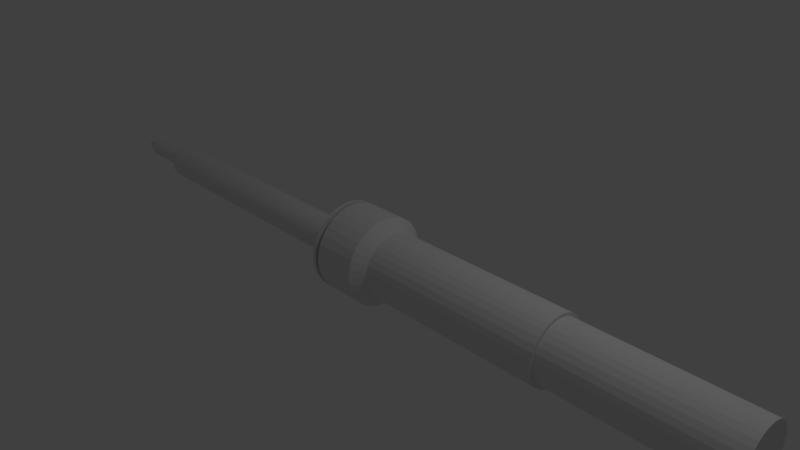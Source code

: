 # Source: Iron_Welder.blend  (saved by Blender 2.79.0; exported with 4.5.12 LTS)
import bpy
from mathutils import Matrix  # noqa: F401  (used for matrix-valued properties, if any)

bpy.ops.wm.read_factory_settings(use_empty=True)
scene = bpy.context.scene
scene.name = 'Scene'

# ---- collections
col_collection_1 = bpy.data.collections.new('Collection 1'); scene.collection.children.link(col_collection_1)

# ---- world
world_world = bpy.data.worlds.new('World'); scene.world = world_world
world_world.color = (0.05088, 0.05088, 0.05088)
world_world.use_sun_shadow = False
world_world.sun_shadow_jitter_overblur = 0.0
world_world.cycles.sampling_method = 'MANUAL'

# ---- cameras
cam_camera = bpy.data.cameras.new('Camera')
cam_camera.clip_end = 100.0
cam_camera.lens = 35.0
cam_camera.sensor_width = 32.0
cam_camera.sensor_height = 18.0
cam_camera.ortho_scale = 7.314
cam_camera.dof.focus_distance = 0.0
cam_camera.dof.aperture_fstop = 128.0

# ---- lights
light_lamp = bpy.data.lights.new('Lamp', 'POINT')
light_lamp.transmission_factor = 0.0
light_lamp.cutoff_distance = 30.0
light_lamp.energy = 100.0
light_lamp.shadow_buffer_clip_start = 1.001
light_lamp.shadow_soft_size = 0.1
light_lamp.shadow_maximum_resolution = 0.006
light_lamp.use_absolute_resolution = True

# ---- meshes
me_cylinder_002 = bpy.data.meshes.new('Cylinder.002')
me_cylinder_002.from_pydata([(0.0, 1.0, -1.0), (0.0, 1.0, 1.0), (0.3827, 0.9239, 1.0), (0.5556, 0.8315, -1.0), (0.7071, 0.7071, -1.0), (0.7071, 0.7071, 1.0), (0.9808, 0.1951, 1.0), (0.9808, -0.1951, -1.0), (0.7071, -0.7071, -1.0), (0.5556, -0.8315, -1.0), (0.5556, -0.8315, 1.0), (0.1951, -0.9808, -1.0), (-0.1951, -0.9808, 1.0), (-0.3827, -0.9239, 1.0), (-0.5556, -0.8315, -1.0), (-0.5556, -0.8315, 1.0), (-0.7071, -0.7071, -1.0), (-0.8315, -0.5556, -1.0), (-0.8315, -0.5556, 1.0), (-0.9808, -0.1951, -1.0), (-0.9808, 0.1951, -1.0), (-0.9239, 0.3827, -1.0), (-0.9239, 0.3827, 1.0), (-0.8315, 0.5556, -1.0), (-0.7071, 0.7071, 1.0), (-0.3827, 0.9239, 1.0), (0.1461, 0.7344, 1.5), (-1.293e-07, 0.7488, 1.5), (0.2865, 0.6918, 1.5), (0.416, 0.6226, 1.5), (0.5295, 0.5295, 1.5), (0.6226, 0.416, 1.5), (0.6918, 0.2865, 1.5), (0.7344, 0.1461, 1.5), (0.7488, 3.694e-08, 1.5), (0.7344, -0.1461, 1.5), (0.6918, -0.2865, 1.5), (0.6226, -0.416, 1.5), (0.5295, -0.5295, 1.5), (0.416, -0.6226, 1.5), (0.2865, -0.6918, 1.5), (0.1461, -0.7344, 1.5), (-2.821e-07, -0.7488, 1.5), (-0.1461, -0.7344, 1.5), (-0.2866, -0.6918, 1.5), (-0.416, -0.6226, 1.5), (-0.5295, -0.5295, 1.5), (-0.6226, -0.416, 1.5), (-0.6918, -0.2865, 1.5), (-0.7344, -0.1461, 1.5), (-0.7488, 7.362e-07, 1.5), (-0.7344, 0.1461, 1.5), (-0.6918, 0.2866, 1.5), (-0.6226, 0.416, 1.5), (-0.5295, 0.5295, 1.5), (-0.416, 0.6226, 1.5), (-0.2865, 0.6918, 1.5), (-0.1461, 0.7344, 1.5), (0.1951, 0.9808, 1.0), (0.5556, 0.8315, 1.0), (0.8315, 0.5556, 1.0), (0.9239, 0.3827, 1.0), (1.0, 7.55e-08, 1.0), (0.9808, -0.1951, 1.0), (0.9239, -0.3827, 1.0), (0.8315, -0.5556, 1.0), (0.7071, -0.7071, 1.0), (0.3827, -0.9239, 1.0), (0.1951, -0.9808, 1.0), (-3.258e-07, -1.0, 1.0), (-0.7071, -0.7071, 1.0), (-0.9239, -0.3827, 1.0), (-0.9808, -0.1951, 1.0), (-1.0, 9.656e-07, 1.0), (-0.9808, 0.1951, 1.0), (-0.8315, 0.5556, 1.0), (-0.5556, 0.8315, 1.0), (-0.1951, 0.9808, 1.0), (0.1324, 0.6654, 10.0), (2.729e-07, 0.6785, 10.0), (0.2596, 0.6268, 10.0), (0.3769, 0.5641, 10.0), (0.4797, 0.4797, 10.0), (0.5641, 0.3769, 10.0), (0.6268, 0.2596, 10.0), (0.6654, 0.1324, 10.0), (0.6785, 2.43e-08, 10.0), (0.6654, -0.1324, 10.0), (0.6268, -0.2596, 10.0), (0.5641, -0.3769, 10.0), (0.4797, -0.4797, 10.0), (0.3769, -0.5641, 10.0), (0.2596, -0.6268, 10.0), (0.1324, -0.6654, 10.0), (1.733e-07, -0.6785, 10.0), (-0.1324, -0.6654, 10.0), (-0.2596, -0.6268, 10.0), (-0.3769, -0.5641, 10.0), (-0.4797, -0.4797, 10.0), (-0.5641, -0.3769, 10.0), (-0.6268, -0.2596, 10.0), (-0.6654, -0.1324, 10.0), (-0.6785, 6.782e-07, 10.0), (-0.6654, 0.1324, 10.0), (-0.6268, 0.2596, 10.0), (-0.5641, 0.3769, 10.0), (-0.4797, 0.4797, 10.0), (-0.3769, 0.5641, 10.0), (-0.2596, 0.6268, 10.0), (-0.1324, 0.6654, 10.0), (0.1461, 0.7344, 10.0), (2.964e-07, 0.7488, 10.0), (0.2866, 0.6918, 10.0), (0.416, 0.6226, 10.0), (0.5295, 0.5295, 10.0), (0.6226, 0.416, 10.0), (0.6918, 0.2865, 10.0), (0.7344, 0.1461, 10.0), (0.7488, 3.694e-08, 10.0), (0.7344, -0.1461, 10.0), (0.6918, -0.2865, 10.0), (0.6226, -0.416, 10.0), (0.5295, -0.5295, 10.0), (0.416, -0.6226, 10.0), (0.2865, -0.6918, 10.0), (0.1461, -0.7344, 10.0), (1.436e-07, -0.7488, 10.0), (-0.1461, -0.7344, 10.0), (-0.2865, -0.6918, 10.0), (-0.416, -0.6226, 10.0), (-0.5295, -0.5295, 10.0), (-0.6226, -0.416, 10.0), (-0.6918, -0.2865, 10.0), (-0.7344, -0.1461, 10.0), (-0.7488, 7.362e-07, 10.0), (-0.7344, 0.1461, 10.0), (-0.6918, 0.2866, 10.0), (-0.6226, 0.416, 10.0), (-0.5295, 0.5295, 10.0), (-0.416, 0.6226, 10.0), (-0.2865, 0.6918, 10.0), (-0.1461, 0.7344, 10.0), (0.1324, 0.6654, 17.7), (-1.244e-06, 0.6785, 17.7), (0.2596, 0.6268, 17.7), (0.3769, 0.5641, 17.7), (0.4797, 0.4797, 17.7), (0.5641, 0.3769, 17.7), (0.6268, 0.2596, 17.7), (0.6654, 0.1324, 17.7), (0.6785, 2.43e-08, 17.7), (0.6654, -0.1324, 17.7), (0.6268, -0.2596, 17.7), (0.5641, -0.3769, 17.7), (0.4797, -0.4797, 17.7), (0.3769, -0.5641, 17.7), (0.2596, -0.6268, 17.7), (0.1324, -0.6654, 17.7), (-1.343e-06, -0.6785, 17.7), (-0.1324, -0.6654, 17.7), (-0.2596, -0.6268, 17.7), (-0.3769, -0.5641, 17.7), (-0.4797, -0.4797, 17.7), (-0.5641, -0.3769, 17.7), (-0.6268, -0.2596, 17.7), (-0.6654, -0.1324, 17.7), (-0.6785, 6.782e-07, 17.7), (-0.6654, 0.1324, 17.7), (-0.6268, 0.2596, 17.7), (-0.5641, 0.3769, 17.7), (-0.4797, 0.4797, 17.7), (-0.3769, 0.5641, 17.7), (-0.2596, 0.6268, 17.7), (-0.1324, 0.6654, 17.7), (0.1401, 0.2825, -17.92), (0.06039, 0.2667, -17.92), (-0.03311, 0.1899, -17.92), (-0.05236, 0.1539, -17.92), (-0.06422, 0.1148, -17.92), (-0.06822, 0.0742, -17.92), (-0.06422, 0.03355, -17.92), (-0.05236, -0.005527, -17.92), (-0.0072, -0.07312, -17.92), (0.02437, -0.09902, -17.92), (0.06039, -0.1183, -17.92), (0.3326, -0.005527, -17.92), (0.1401, 0.0742, -19.08), (0.3444, 0.1148, -17.92), (0.3133, 0.1899, -17.92), (0.2874, 0.2215, -17.92), (0.2559, 0.2474, -17.92), (0.1808, 0.2785, -17.92), (0.1143, 0.4804, -15.0), (0.1143, 0.4804, -1.0), (0.1956, 0.4724, -15.0), (0.1956, 0.4724, -1.0), (0.2737, 0.4487, -15.0), (0.2737, 0.4487, -1.0), (0.3458, 0.4102, -15.0), (0.3458, 0.4102, -1.0), (0.4089, 0.3584, -15.0), (0.4089, 0.3584, -1.0), (0.4607, 0.2952, -15.0), (0.4607, 0.2952, -1.0), (0.4992, 0.2232, -15.0), (0.4992, 0.2232, -1.0), (0.5229, 0.145, -15.0), (0.5229, 0.145, -1.0), (0.5309, 0.06373, -15.0), (0.5309, 0.06373, -1.0), (0.5229, -0.01756, -15.0), (0.5229, -0.01756, -1.0), (0.4992, -0.09573, -15.0), (0.4992, -0.09573, -1.0), (0.4607, -0.1678, -15.0), (0.4607, -0.1678, -1.0), (0.4089, -0.2309, -15.0), (0.4089, -0.2309, -1.0), (0.3458, -0.2827, -15.0), (0.3458, -0.2827, -1.0), (0.2737, -0.3212, -15.0), (0.2737, -0.3212, -1.0), (0.1956, -0.3449, -15.0), (0.1956, -0.3449, -1.0), (0.1143, -0.3529, -15.0), (0.1143, -0.3529, -1.0), (0.03299, -0.3449, -15.0), (0.03299, -0.3449, -1.0), (-0.04517, -0.3212, -15.0), (-0.04517, -0.3212, -1.0), (-0.1172, -0.2827, -15.0), (-0.1172, -0.2827, -1.0), (-0.1803, -0.2309, -15.0), (-0.1803, -0.2309, -1.0), (-0.2322, -0.1678, -15.0), (-0.2322, -0.1678, -1.0), (-0.2707, -0.09573, -15.0), (-0.2707, -0.09573, -1.0), (-0.2944, -0.01756, -15.0), (-0.2944, -0.01756, -1.0), (-0.3024, 0.06373, -15.0), (-0.3024, 0.06373, -1.0), (-0.2944, 0.145, -15.0), (-0.2944, 0.145, -1.0), (-0.2707, 0.2232, -15.0), (-0.2707, 0.2232, -1.0), (-0.2322, 0.2952, -15.0), (-0.2322, 0.2952, -1.0), (-0.1803, 0.3584, -15.0), (-0.1803, 0.3584, -1.0), (-0.1172, 0.4102, -15.0), (-0.1172, 0.4102, -1.0), (-0.04517, 0.4487, -15.0), (-0.04517, 0.4487, -1.0), (0.03299, 0.4724, -15.0), (0.03299, 0.4724, -1.0), (0.1401, 0.2825, -15.0), (0.1808, 0.2785, -15.0), (0.2198, 0.2667, -17.92), (0.2198, 0.2667, -15.0), (0.2559, 0.2474, -15.0), (0.2874, 0.2215, -15.0), (0.3133, 0.1899, -15.0), (0.3326, 0.1539, -17.92), (0.3326, 0.1539, -15.0), (0.3444, 0.1148, -15.0), (0.3484, 0.0742, -17.92), (0.3484, 0.0742, -15.0), (0.3444, 0.03355, -17.92), (0.3444, 0.03355, -15.0), (0.3326, -0.005527, -15.0), (0.3133, -0.04155, -17.92), (0.3133, -0.04155, -15.0), (0.2874, -0.07312, -17.92), (0.2874, -0.07312, -15.0), (0.2559, -0.09902, -17.92), (0.2559, -0.09902, -15.0), (0.2198, -0.1183, -17.92), (0.2198, -0.1183, -15.0), (0.1808, -0.1301, -17.92), (0.1808, -0.1301, -15.0), (0.1401, -0.1341, -17.92), (0.1401, -0.1341, -15.0), (0.09947, -0.1301, -17.92), (0.09947, -0.1301, -15.0), (0.06039, -0.1183, -15.0), (0.02437, -0.09902, -15.0), (-0.0072, -0.07312, -15.0), (-0.03311, -0.04155, -17.92), (-0.03311, -0.04155, -15.0), (-0.05236, -0.005527, -15.0), (-0.06422, 0.03355, -15.0), (-0.06822, 0.0742, -15.0), (-0.06422, 0.1148, -15.0), (-0.05236, 0.1539, -15.0), (-0.03311, 0.1899, -15.0), (-0.0072, 0.2215, -17.92), (-0.0072, 0.2215, -15.0), (0.02437, 0.2474, -17.92), (0.02437, 0.2474, -15.0), (0.06039, 0.2667, -15.0), (0.09947, 0.2785, -17.92), (0.09947, 0.2785, -15.0), (0.1951, 0.9808, -1.0), (0.3827, 0.9239, -1.0), (0.8315, 0.5556, -1.0), (0.9239, 0.3827, -1.0), (0.9808, 0.1951, -1.0), (1.0, 7.55e-08, -1.0), (0.9239, -0.3827, -1.0), (0.8315, -0.5556, -1.0), (0.3827, -0.9239, -1.0), (-3.258e-07, -1.0, -1.0), (-0.1951, -0.9808, -1.0), (-0.3827, -0.9239, -1.0), (-0.9239, -0.3827, -1.0), (-1.0, 9.656e-07, -1.0), (-0.7071, 0.7071, -1.0), (-0.5556, 0.8315, -1.0), (-0.3827, 0.9239, -1.0), (-0.1951, 0.9808, -1.0), (7.285e-09, 1.0, -1.333), (0.1951, 0.9808, -1.333), (0.3827, 0.9239, -1.333), (0.5556, 0.8315, -1.333), (0.7071, 0.7071, -1.333), (0.8315, 0.5556, -1.333), (0.9239, 0.3827, -1.333), (0.9808, 0.1951, -1.333), (1.0, 7.55e-08, -1.333), (0.9808, -0.1951, -1.333), (0.9239, -0.3827, -1.333), (0.8315, -0.5556, -1.333), (0.7071, -0.7071, -1.333), (0.5556, -0.8315, -1.333), (0.3827, -0.9239, -1.333), (0.1951, -0.9808, -1.333), (-3.186e-07, -1.0, -1.333), (-0.1951, -0.9808, -1.333), (-0.3827, -0.9239, -1.333), (-0.5556, -0.8315, -1.333), (-0.7071, -0.7071, -1.333), (-0.8315, -0.5556, -1.333), (-0.9239, -0.3827, -1.333), (-0.9808, -0.1951, -1.333), (-1.0, 9.656e-07, -1.333), (-0.9808, 0.1951, -1.333), (-0.9239, 0.3827, -1.333), (-0.8315, 0.5556, -1.333), (-0.7071, 0.7071, -1.333), (-0.5556, 0.8315, -1.333), (-0.3827, 0.9239, -1.333), (-0.1951, 0.9808, -1.333), (1.027e-08, 1.0, -1.167), (0.1951, 0.9808, -1.167), (0.3827, 0.9239, -1.167), (0.5556, 0.8315, -1.167), (0.7071, 0.7071, -1.167), (0.8315, 0.5556, -1.167), (0.9239, 0.3827, -1.167), (0.9808, 0.1951, -1.167), (1.0, 7.55e-08, -1.167), (0.9808, -0.1951, -1.167), (0.9239, -0.3827, -1.167), (0.8315, -0.5556, -1.167), (0.7071, -0.7071, -1.167), (0.5556, -0.8315, -1.167), (0.3827, -0.9239, -1.167), (0.1951, -0.9808, -1.167), (-3.156e-07, -1.0, -1.167), (-0.1951, -0.9808, -1.167), (-0.3827, -0.9239, -1.167), (-0.5556, -0.8315, -1.167), (-0.7071, -0.7071, -1.167), (-0.8315, -0.5556, -1.167), (-0.9239, -0.3827, -1.167), (-0.9808, -0.1951, -1.167), (-1.0, 9.656e-07, -1.167), (-0.9808, 0.1951, -1.167), (-0.9239, 0.3827, -1.167), (-0.8315, 0.5556, -1.167), (-0.7071, 0.7071, -1.167), (-0.5556, 0.8315, -1.167), (-0.3827, 0.9239, -1.167), (-0.1951, 0.9808, -1.167)], [], [(0, 1, 58, 303), (303, 58, 2, 304), (304, 2, 59, 3), (3, 59, 5, 4), (4, 5, 60, 305), (305, 60, 61, 306), (306, 61, 6, 307), (307, 6, 62, 308), (308, 62, 63, 7), (7, 63, 64, 309), (309, 64, 65, 310), (310, 65, 66, 8), (8, 66, 10, 9), (9, 10, 67, 311), (311, 67, 68, 11), (11, 68, 69, 312), (312, 69, 12, 313), (313, 12, 13, 314), (314, 13, 15, 14), (14, 15, 70, 16), (16, 70, 18, 17), (17, 18, 71, 315), (315, 71, 72, 19), (19, 72, 73, 316), (316, 73, 74, 20), (20, 74, 22, 21), (21, 22, 75, 23), (23, 75, 24, 317), (317, 24, 76, 318), (318, 76, 25, 319), (319, 25, 77, 320), (320, 77, 1, 0), (47, 46, 130, 131), (27, 26, 58, 1), (26, 28, 2, 58), (28, 29, 59, 2), (29, 30, 5, 59), (30, 31, 60, 5), (31, 32, 61, 60), (32, 33, 6, 61), (33, 34, 62, 6), (34, 35, 63, 62), (35, 36, 64, 63), (36, 37, 65, 64), (37, 38, 66, 65), (38, 39, 10, 66), (39, 40, 67, 10), (40, 41, 68, 67), (41, 42, 69, 68), (42, 43, 12, 69), (43, 44, 13, 12), (44, 45, 15, 13), (45, 46, 70, 15), (46, 47, 18, 70), (47, 48, 71, 18), (48, 49, 72, 71), (49, 50, 73, 72), (50, 51, 74, 73), (51, 52, 22, 74), (52, 53, 75, 22), (53, 54, 24, 75), (54, 55, 76, 24), (55, 56, 25, 76), (56, 57, 77, 25), (57, 27, 1, 77), (87, 86, 150, 151), (34, 33, 117, 118), (48, 47, 131, 132), (35, 34, 118, 119), (49, 48, 132, 133), (36, 35, 119, 120), (50, 49, 133, 134), (37, 36, 120, 121), (51, 50, 134, 135), (38, 37, 121, 122), (52, 51, 135, 136), (39, 38, 122, 123), (53, 52, 136, 137), (40, 39, 123, 124), (26, 27, 111, 110), (54, 53, 137, 138), (41, 40, 124, 125), (28, 26, 110, 112), (55, 54, 138, 139), (42, 41, 125, 126), (29, 28, 112, 113), (56, 55, 139, 140), (43, 42, 126, 127), (30, 29, 113, 114), (57, 56, 140, 141), (44, 43, 127, 128), (31, 30, 114, 115), (27, 57, 141, 111), (45, 44, 128, 129), (32, 31, 115, 116), (46, 45, 129, 130), (33, 32, 116, 117), (79, 78, 110, 111), (78, 80, 112, 110), (80, 81, 113, 112), (81, 82, 114, 113), (82, 83, 115, 114), (83, 84, 116, 115), (84, 85, 117, 116), (85, 86, 118, 117), (86, 87, 119, 118), (87, 88, 120, 119), (88, 89, 121, 120), (89, 90, 122, 121), (90, 91, 123, 122), (91, 92, 124, 123), (92, 93, 125, 124), (93, 94, 126, 125), (94, 95, 127, 126), (95, 96, 128, 127), (96, 97, 129, 128), (97, 98, 130, 129), (98, 99, 131, 130), (99, 100, 132, 131), (100, 101, 133, 132), (101, 102, 134, 133), (102, 103, 135, 134), (103, 104, 136, 135), (104, 105, 137, 136), (105, 106, 138, 137), (106, 107, 139, 138), (107, 108, 140, 139), (108, 109, 141, 140), (109, 79, 111, 141), (142, 143, 173, 172, 171, 170, 169, 168, 167, 166, 165, 164, 163, 162, 161, 160, 159, 158, 157, 156, 155, 154, 153, 152, 151, 150, 149, 148, 147, 146, 145, 144), (101, 100, 164, 165), (88, 87, 151, 152), (102, 101, 165, 166), (89, 88, 152, 153), (103, 102, 166, 167), (90, 89, 153, 154), (104, 103, 167, 168), (91, 90, 154, 155), (105, 104, 168, 169), (92, 91, 155, 156), (78, 79, 143, 142), (106, 105, 169, 170), (93, 92, 156, 157), (80, 78, 142, 144), (107, 106, 170, 171), (94, 93, 157, 158), (81, 80, 144, 145), (108, 107, 171, 172), (95, 94, 158, 159), (82, 81, 145, 146), (109, 108, 172, 173), (96, 95, 159, 160), (83, 82, 146, 147), (79, 109, 173, 143), (97, 96, 160, 161), (84, 83, 147, 148), (98, 97, 161, 162), (85, 84, 148, 149), (99, 98, 162, 163), (86, 85, 149, 150), (100, 99, 163, 164), (174, 186, 301), (301, 186, 175), (175, 186, 298), (298, 186, 296), (296, 186, 176), (176, 186, 177), (177, 186, 178), (178, 186, 179), (179, 186, 180), (180, 186, 181), (181, 186, 288), (288, 186, 182), (182, 186, 183), (183, 186, 184), (184, 186, 283), (283, 186, 281), (281, 186, 279), (279, 186, 277), (277, 186, 275), (275, 186, 273), (273, 186, 271), (271, 186, 185), (185, 186, 268), (268, 186, 266), (266, 186, 187), (187, 186, 263), (263, 186, 188), (188, 186, 189), (189, 186, 190), (190, 186, 258), (258, 186, 191), (191, 186, 174), (174, 301, 175, 298, 296, 176, 177, 178, 179, 180, 181, 288, 182, 183, 184, 283, 281, 279, 277, 275, 273, 271, 185, 268, 266, 187, 263, 188, 189, 190, 258, 191), (192, 193, 195, 194), (194, 195, 197, 196), (196, 197, 199, 198), (198, 199, 201, 200), (200, 201, 203, 202), (202, 203, 205, 204), (204, 205, 207, 206), (206, 207, 209, 208), (208, 209, 211, 210), (210, 211, 213, 212), (212, 213, 215, 214), (214, 215, 217, 216), (216, 217, 219, 218), (218, 219, 221, 220), (220, 221, 223, 222), (222, 223, 225, 224), (224, 225, 227, 226), (226, 227, 229, 228), (228, 229, 231, 230), (230, 231, 233, 232), (232, 233, 235, 234), (234, 235, 237, 236), (236, 237, 239, 238), (238, 239, 241, 240), (240, 241, 243, 242), (242, 243, 245, 244), (244, 245, 247, 246), (246, 247, 249, 248), (248, 249, 251, 250), (250, 251, 253, 252), (195, 193, 255, 253, 251, 249, 247, 245, 243, 241, 239, 237, 235, 233, 231, 229, 227, 225, 223, 221, 219, 217, 215, 213, 211, 209, 207, 205, 203, 201, 199, 197), (252, 253, 255, 254), (254, 255, 193, 192), (192, 194, 196, 198, 200, 202, 204, 206, 208, 210, 212, 214, 216, 218, 220, 222, 224, 226, 228, 230, 232, 234, 236, 238, 240, 242, 244, 246, 248, 250, 252, 254), (174, 256, 257, 191), (191, 257, 259, 258), (258, 259, 260, 190), (190, 260, 261, 189), (189, 261, 262, 188), (188, 262, 264, 263), (263, 264, 265, 187), (187, 265, 267, 266), (266, 267, 269, 268), (268, 269, 270, 185), (185, 270, 272, 271), (271, 272, 274, 273), (273, 274, 276, 275), (275, 276, 278, 277), (277, 278, 280, 279), (279, 280, 282, 281), (281, 282, 284, 283), (283, 284, 285, 184), (184, 285, 286, 183), (183, 286, 287, 182), (182, 287, 289, 288), (288, 289, 290, 181), (181, 290, 291, 180), (180, 291, 292, 179), (179, 292, 293, 178), (178, 293, 294, 177), (177, 294, 295, 176), (176, 295, 297, 296), (296, 297, 299, 298), (298, 299, 300, 175), (257, 256, 302, 300, 299, 297, 295, 294, 293, 292, 291, 290, 289, 287, 286, 285, 284, 282, 280, 278, 276, 274, 272, 270, 269, 267, 265, 264, 262, 261, 260, 259), (175, 300, 302, 301), (301, 302, 256, 174), (0, 303, 304, 3, 4, 305, 306, 307, 308, 7, 309, 310, 8, 9, 311, 11, 312, 313, 314, 14, 16, 17, 315, 19, 316, 20, 21, 23, 317, 318, 319, 320), (343, 375, 376, 344), (353, 384, 383, 382, 381, 380, 379, 378, 377, 376, 375, 374, 373, 372, 371, 370, 369, 368, 367, 366, 365, 364, 363, 362, 361, 360, 359, 358, 357, 356, 355, 354), (329, 361, 362, 330), (344, 376, 377, 345), (330, 362, 363, 331), (342, 374, 375, 343), (345, 377, 378, 346), (331, 363, 364, 332), (346, 378, 379, 347), (332, 364, 365, 333), (347, 379, 380, 348), (333, 365, 366, 334), (348, 380, 381, 349), (334, 366, 367, 335), (321, 353, 354, 322), (349, 381, 382, 350), (335, 367, 368, 336), (322, 354, 355, 323), (350, 382, 383, 351), (336, 368, 369, 337), (323, 355, 356, 324), (351, 383, 384, 352), (337, 369, 370, 338), (324, 356, 357, 325), (352, 384, 353, 321), (338, 370, 371, 339), (325, 357, 358, 326), (339, 371, 372, 340), (326, 358, 359, 327), (340, 372, 373, 341), (327, 359, 360, 328), (341, 373, 374, 342), (328, 360, 361, 329), (321, 322, 323, 324, 325, 326, 327, 328, 329, 330, 331, 332, 333, 334, 335, 336, 337, 338, 339, 340, 341, 342, 343, 344, 345, 346, 347, 348, 349, 350, 351, 352)])
me_cylinder_002.use_remesh_preserve_volume = False
me_cylinder_002.use_remesh_preserve_attributes = False
me_cylinder_002.use_mirror_vertex_groups = False
me_cylinder_002.update()

# ---- objects
ob_iron_welder = bpy.data.objects.new('Iron Welder', me_cylinder_002)
ob_lamp = bpy.data.objects.new('Lamp', light_lamp)
ob_camera = bpy.data.objects.new('Camera', cam_camera)

# ---- transforms, parenting, visibility, modifiers, constraints
ob_iron_welder.location = (0.0, 0.0, 0.0)
ob_iron_welder.rotation_euler = (0.0, 1.571, 0.0)
ob_iron_welder.scale = (0.6, 0.6, 0.3)
ob_iron_welder.lineart.crease_threshold = 0.0
ob_lamp.location = (4.076, 1.005, 5.904)
ob_lamp.rotation_euler = (0.6503, 0.05522, 1.866)
ob_lamp.lock_rotations_4d = False
ob_lamp.empty_display_type = 'ARROWS'
ob_lamp.color = (0.0, 0.0, 0.0, 0.0)
ob_lamp.lineart.crease_threshold = 0.0
ob_camera.location = (7.481, -6.508, 5.344)
ob_camera.rotation_euler = (1.109, 0.0, 0.8149)
ob_camera.lock_rotations_4d = False
ob_camera.empty_display_type = 'ARROWS'
ob_camera.color = (0.0, 0.0, 0.0, 0.0)
ob_camera.display_type = 'WIRE'
ob_camera.lineart.crease_threshold = 0.0

# ---- collection membership
col_collection_1.objects.link(ob_iron_welder)
col_collection_1.objects.link(ob_lamp)
col_collection_1.objects.link(ob_camera)

# ---- scene / render settings (as saved in the file)
scene.camera = ob_camera
scene.frame_start = 1; scene.frame_end = 250; scene.frame_set(1)
scene.render.engine = 'BLENDER_EEVEE_NEXT'
scene.render.resolution_percentage = 50
scene.render.dither_intensity = 0.0
scene.cycles.use_denoising = False
scene.cycles.samples = 128
scene.cycles.sampling_pattern = 'TABULATED_SOBOL'
scene.cycles.use_adaptive_sampling = False
scene.cycles.use_light_tree = False
scene.cycles.blur_glossy = 0.0
scene.cycles.sample_clamp_indirect = 0.0
scene.view_settings.view_transform = 'Standard'
bpy.context.view_layer.update()
